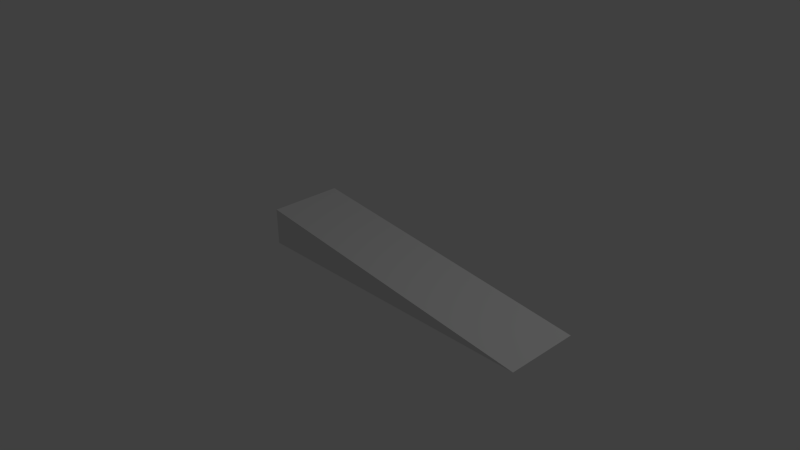 # Source: door-wedge.blend  (saved by Blender 2.76.0; exported with 4.5.12 LTS)
import bpy
from mathutils import Matrix  # noqa: F401  (used for matrix-valued properties, if any)

bpy.ops.wm.read_factory_settings(use_empty=True)
scene = bpy.context.scene
scene.name = 'Scene'

# ---- collections
col_collection_1 = bpy.data.collections.new('Collection 1'); scene.collection.children.link(col_collection_1)

# ---- world
world_world = bpy.data.worlds.new('World'); scene.world = world_world
world_world.color = (0.05088, 0.05088, 0.05088)
world_world.use_sun_shadow = False
world_world.sun_shadow_jitter_overblur = 0.0
world_world.cycles.sampling_method = 'MANUAL'
world_world.cycles.sample_map_resolution = 256

# ---- cameras
cam_camera = bpy.data.cameras.new('Camera')
cam_camera.clip_end = 100.0
cam_camera.lens = 35.0
cam_camera.sensor_width = 32.0
cam_camera.sensor_height = 18.0
cam_camera.ortho_scale = 7.314
cam_camera.dof.focus_distance = 0.0
cam_camera.dof.aperture_fstop = 128.0

# ---- lights
light_lamp = bpy.data.lights.new('Lamp', 'POINT')
light_lamp.transmission_factor = 0.0
light_lamp.cutoff_distance = 30.0
light_lamp.energy = 100.0
light_lamp.shadow_buffer_clip_start = 1.001
light_lamp.shadow_soft_size = 0.1
light_lamp.shadow_maximum_resolution = 0.006
light_lamp.use_absolute_resolution = True
light_lamp.cycles.use_multiple_importance_sampling = False

# ---- meshes
me_cube_008 = bpy.data.meshes.new('Cube.008')
me_cube_008.from_pydata([(-0.6891, -1.0, -0.6667), (-0.6891, -1.0, 1.333), (-0.6891, 1.0, -0.6667), (-0.6891, 1.0, 1.333), (1.378, -1.0, -0.6667), (1.378, 1.0, -0.6667)], [], [(1, 3, 2, 0), (0, 2, 5, 4), (2, 3, 5), (1, 0, 4), (3, 1, 4, 5)])
me_cube_008.use_remesh_preserve_volume = False
me_cube_008.use_remesh_preserve_attributes = False
me_cube_008.use_mirror_vertex_groups = False
me_cube_008.update()

# ---- objects
ob_door_wedge = bpy.data.objects.new('Door wedge', me_cube_008)
ob_lamp = bpy.data.objects.new('Lamp', light_lamp)
ob_camera = bpy.data.objects.new('Camera', cam_camera)

# ---- transforms, parenting, visibility, modifiers, constraints
ob_door_wedge.location = (0.0, 0.0, 0.0)
ob_door_wedge.scale = (2.0, 0.5, 0.25)
ob_door_wedge.lineart.crease_threshold = 0.0
ob_lamp.location = (4.076, 1.005, 5.904)
ob_lamp.rotation_euler = (0.6503, 0.05522, 1.866)
ob_lamp.lock_rotations_4d = False
ob_lamp.empty_display_type = 'ARROWS'
ob_lamp.color = (0.0, 0.0, 0.0, 0.0)
ob_lamp.lineart.crease_threshold = 0.0
ob_camera.location = (7.481, -6.508, 5.344)
ob_camera.rotation_euler = (1.109, 0.01082, 0.8149)
ob_camera.lock_rotations_4d = False
ob_camera.empty_display_type = 'ARROWS'
ob_camera.color = (0.0, 0.0, 0.0, 0.0)
ob_camera.display_type = 'WIRE'
ob_camera.lineart.crease_threshold = 0.0

# ---- collection membership
col_collection_1.objects.link(ob_door_wedge)
col_collection_1.objects.link(ob_lamp)
col_collection_1.objects.link(ob_camera)

# ---- scene / render settings (as saved in the file)
scene.camera = ob_camera
scene.frame_start = 1; scene.frame_end = 250; scene.frame_set(1)
scene.render.engine = 'BLENDER_EEVEE_NEXT'
scene.render.resolution_percentage = 50
scene.render.dither_intensity = 0.0
scene.cycles.use_denoising = False
scene.cycles.samples = 10
scene.cycles.sampling_pattern = 'TABULATED_SOBOL'
scene.cycles.light_sampling_threshold = 0.0
scene.cycles.use_adaptive_sampling = False
scene.cycles.use_light_tree = False
scene.cycles.blur_glossy = 0.0
scene.cycles.pixel_filter_type = 'GAUSSIAN'
scene.cycles.sample_clamp_indirect = 0.0
scene.view_settings.view_transform = 'Standard'
bpy.context.view_layer.update()
